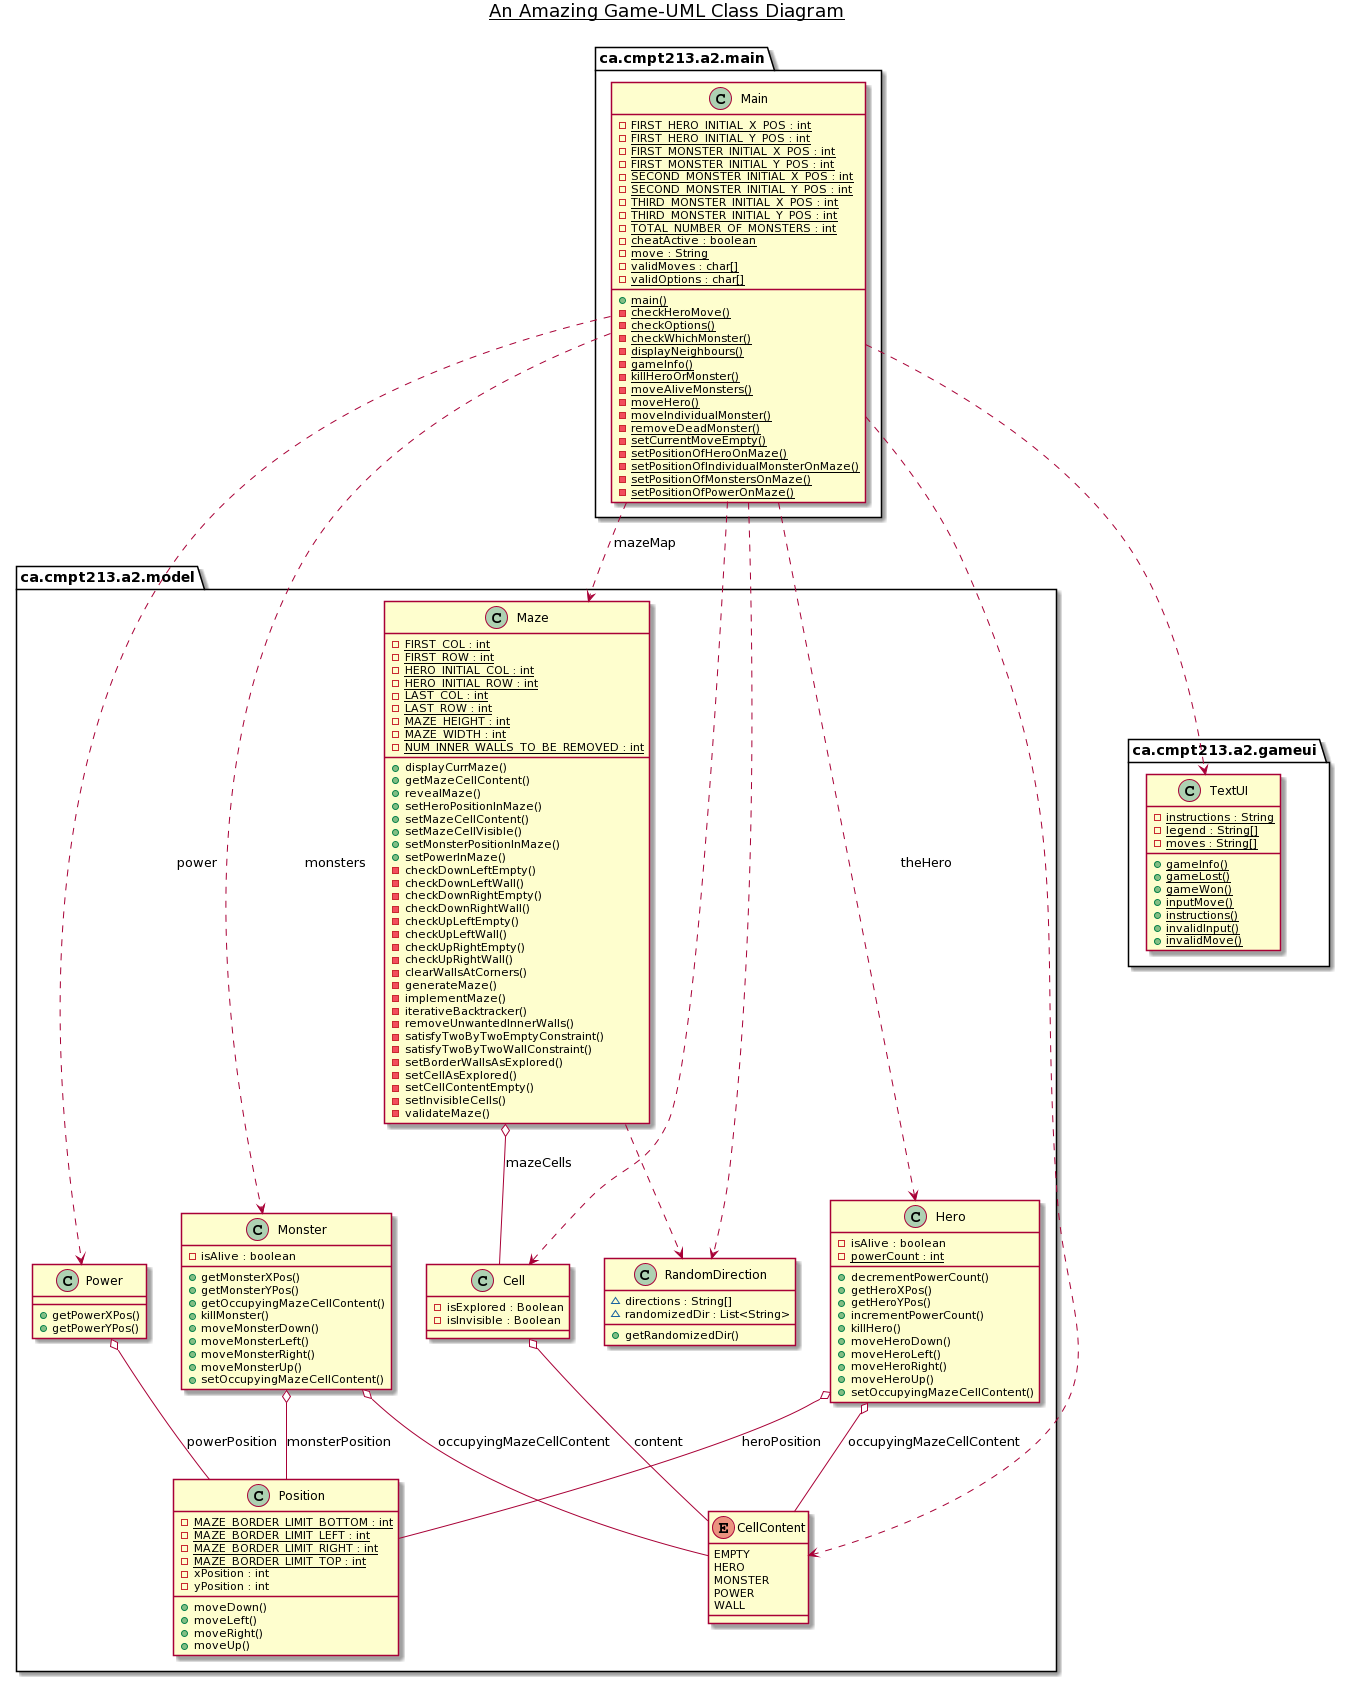

The diagram above was rendered by PlantUML. Its source (embedded in the PNG):
@startuml
title __An Amazing Game-UML Class Diagram__\n

  namespace ca.cmpt213.a2.model {
    class ca.cmpt213.a2.model.Position {
        {static} - MAZE_BORDER_LIMIT_BOTTOM : int
        {static} - MAZE_BORDER_LIMIT_LEFT : int
        {static} - MAZE_BORDER_LIMIT_RIGHT : int
        {static} - MAZE_BORDER_LIMIT_TOP : int
        - xPosition : int
        - yPosition : int
        + moveDown()
        + moveLeft()
        + moveRight()
        + moveUp()
    }
  }


  namespace ca.cmpt213.a2.model {
    class ca.cmpt213.a2.model.Hero {
        - isAlive : boolean
        {static} - powerCount : int
        + decrementPowerCount()
        + getHeroXPos()
        + getHeroYPos()
        + incrementPowerCount()
        + killHero()
        + moveHeroDown()
        + moveHeroLeft()
        + moveHeroRight()
        + moveHeroUp()
        + setOccupyingMazeCellContent()
    }
  }


  namespace ca.cmpt213.a2.model {
    class ca.cmpt213.a2.model.Monster {
        - isAlive : boolean
        + getMonsterXPos()
        + getMonsterYPos()
        + getOccupyingMazeCellContent()
        + killMonster()
        + moveMonsterDown()
        + moveMonsterLeft()
        + moveMonsterRight()
        + moveMonsterUp()
        + setOccupyingMazeCellContent()
    }
  }
  

  namespace ca.cmpt213.a2.model {
    class ca.cmpt213.a2.model.Power {
        + getPowerXPos()
        + getPowerYPos()
    }
  }


  namespace ca.cmpt213.a2.model {
    enum CellContent {
      EMPTY
      HERO
      MONSTER
      POWER
      WALL
    }
  }


  namespace ca.cmpt213.a2.model {
    class ca.cmpt213.a2.model.Cell {
        - isExplored : Boolean
        - isInvisible : Boolean
    }
  }
  

  namespace ca.cmpt213.a2.model {
    class ca.cmpt213.a2.model.RandomDirection {
        ~ directions : String[]
        ~ randomizedDir : List<String>
        + getRandomizedDir()
    }
  }
  

  namespace ca.cmpt213.a2.model {
    class ca.cmpt213.a2.model.Maze {
        {static} - FIRST_COL : int
        {static} - FIRST_ROW : int
        {static} - HERO_INITIAL_COL : int
        {static} - HERO_INITIAL_ROW : int
        {static} - LAST_COL : int
        {static} - LAST_ROW : int
        {static} - MAZE_HEIGHT : int
        {static} - MAZE_WIDTH : int
        {static} - NUM_INNER_WALLS_TO_BE_REMOVED : int
        + displayCurrMaze()
        + getMazeCellContent()
        + revealMaze()
        + setHeroPositionInMaze()
        + setMazeCellContent()
        + setMazeCellVisible()
        + setMonsterPositionInMaze()
        + setPowerInMaze()
        - checkDownLeftEmpty()
        - checkDownLeftWall()
        - checkDownRightEmpty()
        - checkDownRightWall()
        - checkUpLeftEmpty()
        - checkUpLeftWall()
        - checkUpRightEmpty()
        - checkUpRightWall()
        - clearWallsAtCorners()
        - generateMaze()
        - implementMaze()
        - iterativeBacktracker()
        - removeUnwantedInnerWalls()
        - satisfyTwoByTwoEmptyConstraint()
        - satisfyTwoByTwoWallConstraint()
        - setBorderWallsAsExplored()
        - setCellAsExplored()
        - setCellContentEmpty()
        - setInvisibleCells()
        - validateMaze()
    }
  }
    

  ca.cmpt213.a2.model.Hero o-- ca.cmpt213.a2.model.Position : heroPosition
  ca.cmpt213.a2.model.Hero o-- ca.cmpt213.a2.model.CellContent : occupyingMazeCellContent
  ca.cmpt213.a2.model.Monster o-- ca.cmpt213.a2.model.Position : monsterPosition
  ca.cmpt213.a2.model.Monster o-- ca.cmpt213.a2.model.CellContent : occupyingMazeCellContent
  ca.cmpt213.a2.model.Power o-- ca.cmpt213.a2.model.Position : powerPosition
  ca.cmpt213.a2.model.Cell o-- ca.cmpt213.a2.model.CellContent : content
  ca.cmpt213.a2.model.Maze o-- ca.cmpt213.a2.model.Cell : mazeCells
  ca.cmpt213.a2.model.Maze ..> ca.cmpt213.a2.model.RandomDirection


  namespace ca.cmpt213.a2.main {
    class ca.cmpt213.a2.main.Main {
        {static} - FIRST_HERO_INITIAL_X_POS : int
        {static} - FIRST_HERO_INITIAL_Y_POS : int
        {static} - FIRST_MONSTER_INITIAL_X_POS : int
        {static} - FIRST_MONSTER_INITIAL_Y_POS : int
        {static} - SECOND_MONSTER_INITIAL_X_POS : int
        {static} - SECOND_MONSTER_INITIAL_Y_POS : int
        {static} - THIRD_MONSTER_INITIAL_X_POS : int
        {static} - THIRD_MONSTER_INITIAL_Y_POS : int
        {static} - TOTAL_NUMBER_OF_MONSTERS : int
        {static} - cheatActive : boolean
        {static} - move : String
        {static} - validMoves : char[]
        {static} - validOptions : char[]
        {static} + main()
        {static} - checkHeroMove()
        {static} - checkOptions()
        {static} - checkWhichMonster()
        {static} - displayNeighbours()
        {static} - gameInfo()
        {static} - killHeroOrMonster()
        {static} - moveAliveMonsters()
        {static} - moveHero()
        {static} - moveIndividualMonster()
        {static} - removeDeadMonster()
        {static} - setCurrentMoveEmpty()
        {static} - setPositionOfHeroOnMaze()
        {static} - setPositionOfIndividualMonsterOnMaze()
        {static} - setPositionOfMonstersOnMaze()
        {static} - setPositionOfPowerOnMaze()
    }
  }


  ca.cmpt213.a2.main.Main ..> ca.cmpt213.a2.model.Hero : theHero
  ca.cmpt213.a2.main.Main ..> ca.cmpt213.a2.model.Monster : monsters
  ca.cmpt213.a2.main.Main ..> ca.cmpt213.a2.model.Power : power
  ca.cmpt213.a2.main.Main ..> ca.cmpt213.a2.model.Maze : mazeMap
  ca.cmpt213.a2.main.Main ..> ca.cmpt213.a2.model.RandomDirection
  ca.cmpt213.a2.main.Main ..> ca.cmpt213.a2.model.Cell
  ca.cmpt213.a2.main.Main ..> ca.cmpt213.a2.model.CellContent


  namespace ca.cmpt213.a2.gameui {
    class ca.cmpt213.a2.gameui.TextUI {
        {static} - instructions : String
        {static} - legend : String[]
        {static} - moves : String[]
        {static} + gameInfo()
        {static} + gameLost()
        {static} + gameWon()
        {static} + inputMove()
        {static} + instructions()
        {static} + invalidInput()
        {static} + invalidMove()
    }
  }


  ca.cmpt213.a2.main.Main ..> ca.cmpt213.a2.gameui.TextUI
@enduml